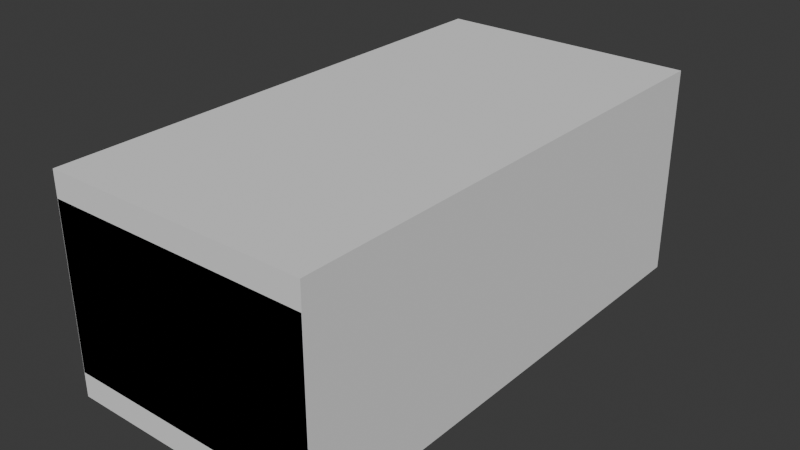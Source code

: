 # Source: shelf001.blend  (saved by Blender 4.1.24; exported with 4.5.12 LTS)
import bpy
from mathutils import Matrix  # noqa: F401  (used for matrix-valued properties, if any)

bpy.ops.wm.read_factory_settings(use_empty=True)
scene = bpy.context.scene
scene.name = 'Scene'

# ---- images (referenced by path relative to the original .blend; pixels are not part of the script)
import os
ASSET_DIR = os.environ.get("B2B_ASSET_DIR", "")  # directory of the original .blend (textures are referenced by path, not embedded)
HERE = os.path.dirname(os.path.abspath(__file__))  # packed textures are extracted next to this script under _unpacked/

def load_image(name, relpath, width, height, colorspace="sRGB"):
    """Load a texture the original file referenced (path relative to the .blend, or extracted next to this script)."""
    p = next((c for c in (os.path.join(HERE, relpath), os.path.join(ASSET_DIR, relpath)) if relpath and os.path.exists(c)), "")
    if p:
        img = bpy.data.images.load(p, check_existing=True)
        img.name = name
    else:  # same state as the original file: an image datablock whose file is absent (Cycles renders it pink)
        img = bpy.data.images.new(name, width, height)
        img.source = "FILE"
        img.filepath = "//" + (relpath or name)
    img.colorspace_settings.name = colorspace
    return img
img_shelf001_diffuse_png = load_image('shelf001_diffuse.png', 'shelf001_diffuse.png', 1024, 1024, 'sRGB')
img_shelf001_roughness_png = load_image('shelf001_roughness.png', 'shelf001_roughness.png', 1024, 1024, 'Non-Color')
img_shelf001_normal_png = load_image('shelf001_normal.png', 'shelf001_normal.png', 1024, 1024, 'Non-Color')

# ---- materials (node trees are filled in below, after node groups)
mat_shelf001 = bpy.data.materials.new('Shelf001')

# ---- node groups
ng_smooth_by_angle = bpy.data.node_groups.new('Smooth by Angle', 'GeometryNodeTree')
_s = ng_smooth_by_angle.interface.new_socket(name='Mesh', in_out='OUTPUT', socket_type='NodeSocketGeometry')
_s = ng_smooth_by_angle.interface.new_socket(name='Mesh', in_out='INPUT', socket_type='NodeSocketGeometry')
_s = ng_smooth_by_angle.interface.new_socket(name='Angle', in_out='INPUT', socket_type='NodeSocketFloat')
_s.subtype = 'ANGLE'
_s.default_value = 0.5236
_s.min_value = 0.0
_s.max_value = 3.142
_s.description = 'Maximum face angle for smooth edges'
_s = ng_smooth_by_angle.interface.new_socket(name='Ignore Sharpness', in_out='INPUT', socket_type='NodeSocketBool')
_s.force_non_field = True
ng_smooth_by_angle.is_modifier = True
_N = ng_smooth_by_angle.nodes; _L = ng_smooth_by_angle.links
n0 = _N.new('GeometryNodeSetShadeSmooth'); n0.name = 'Set Shade Smooth'; n0.location = (120, -80)
n0.domain = 'EDGE'
n1 = _N.new('GeometryNodeSetShadeSmooth'); n1.name = 'Set Shade Smooth.001'; n1.location = (300, -80)
n2 = _N.new('NodeGroupOutput'); n2.name = 'Group Output'; n2.location = (480, -80)
n3 = _N.new('GeometryNodeInputMeshEdgeAngle'); n3.name = 'Edge Angle'; n3.location = (-440, -240)
n4 = _N.new('NodeGroupInput'); n4.name = 'Group Input'; n4.location = (-80, -80)
n5 = _N.new('GeometryNodeInputEdgeSmooth'); n5.name = 'Is Edge Smooth'; n5.location = (-260, -120)
n6 = _N.new('GeometryNodeInputShadeSmooth'); n6.name = 'Is Shade Smooth'; n6.location = (-440, -397)
n7 = _N.new('FunctionNodeCompare'); n7.name = 'Compare'; n7.location = (-260, -260)
n7.operation = 'LESS_EQUAL'
n7.inputs[6].default_value = (0.0, 0.0, 0.0, 0.0)
n7.inputs[7].default_value = (0.0, 0.0, 0.0, 0.0)
n8 = _N.new('FunctionNodeBooleanMath'); n8.name = 'Boolean Math.001'; n8.location = (-80, -260)
n9 = _N.new('NodeGroupInput'); n9.name = 'Group Input.001'; n9.location = (-440, -329)
n10 = _N.new('NodeGroupInput'); n10.name = 'Group Input.002'; n10.location = (-259, -189)
n11 = _N.new('FunctionNodeBooleanMath'); n11.name = 'Boolean Math'; n11.location = (-80, -149)
n11.operation = 'OR'
n12 = _N.new('FunctionNodeBooleanMath'); n12.name = 'Boolean Math.002'; n12.location = (-260, -380)
n12.operation = 'OR'
n13 = _N.new('NodeGroupInput'); n13.name = 'Group Input.003'; n13.location = (-440, -460)
_L.new(n3.outputs[0], n7.inputs[0])
_L.new(n1.outputs[0], n2.inputs[0])
_L.new(n9.outputs[1], n7.inputs[1])
_L.new(n7.outputs[0], n8.inputs[0])
_L.new(n4.outputs[0], n0.inputs[0])
_L.new(n0.outputs[0], n1.inputs[0])
_L.new(n8.outputs[0], n0.inputs[2])
_L.new(n10.outputs[2], n11.inputs[1])
_L.new(n5.outputs[0], n11.inputs[0])
_L.new(n11.outputs[0], n0.inputs[1])
_L.new(n13.outputs[2], n12.inputs[1])
_L.new(n6.outputs[0], n12.inputs[0])
_L.new(n12.outputs[0], n8.inputs[1])
n2.is_active_output = True

# ---- material node trees
mat_shelf001.use_nodes = True; mat_shelf001.node_tree.nodes.clear()
_N = mat_shelf001.node_tree.nodes; _L = mat_shelf001.node_tree.links
n0 = _N.new('ShaderNodeBsdfPrincipled'); n0.name = 'Principled BSDF'; n0.location = (-80, 340)
n1 = _N.new('ShaderNodeOutputMaterial'); n1.name = 'Material Output'; n1.location = (200, 340)
n2 = _N.new('ShaderNodeTexImage'); n2.name = 'Image Texture'; n2.location = (-580, 500)
n2.image = img_shelf001_diffuse_png
n3 = _N.new('ShaderNodeMapping'); n3.name = 'Mapping'; n3.location = (-760, 280)
n4 = _N.new('ShaderNodeTexCoord'); n4.name = 'Texture Coordinate'; n4.location = (-940, 280)
n5 = _N.new('ShaderNodeNormalMap'); n5.name = 'Normal Map'; n5.location = (-280, 160)
n6 = _N.new('ShaderNodeTexImage'); n6.name = 'Image Texture.001'; n6.location = (-580, 220)
n6.image = img_shelf001_roughness_png
n7 = _N.new('ShaderNodeTexImage'); n7.name = 'Image Texture.002'; n7.location = (-580, -60)
n7.image = img_shelf001_normal_png
_L.new(n0.outputs[0], n1.inputs[0])
_L.new(n2.outputs[0], n0.inputs[0])
_L.new(n3.outputs[0], n2.inputs[0])
_L.new(n4.outputs[2], n3.inputs[0])
_L.new(n5.outputs[0], n0.inputs[5])
_L.new(n7.outputs[0], n5.inputs[1])
_L.new(n3.outputs[0], n6.inputs[0])
_L.new(n3.outputs[0], n7.inputs[0])
_L.new(n6.outputs[0], n0.inputs[2])
n1.is_active_output = True

# ---- world
world_world = bpy.data.worlds.new('World'); scene.world = world_world
world_world.use_nodes = True; world_world.node_tree.nodes.clear()
_N = world_world.node_tree.nodes; _L = world_world.node_tree.links
n0 = _N.new('ShaderNodeOutputWorld'); n0.name = 'World Output'; n0.location = (300, 300)
n1 = _N.new('ShaderNodeBackground'); n1.name = 'Background'; n1.location = (10, 300)
n1.inputs[0].default_value = (0.05088, 0.05088, 0.05088, 1.0)
_L.new(n1.outputs[0], n0.inputs[0])
n0.is_active_output = True
world_world.color = (0.05088, 0.05088, 0.05088)
world_world.use_sun_shadow = False
world_world.sun_shadow_jitter_overblur = 0.0

# ---- meshes
me_cube_151 = bpy.data.meshes.new('Cube.151')
me_cube_151.from_pydata([(-0.1416, 0.3382, 0.03888), (-0.1416, 0.2956, 0.008413), (-0.1416, 0.3361, 0.02933), (-0.1416, 0.3301, 0.02091), (-0.1416, 0.3207, 0.01422), (-0.1416, 0.3089, 0.009925), (-0.1416, 0.2956, 0.2806), (-0.1416, 0.3382, 0.2501), (-0.1416, 0.3089, 0.2791), (-0.1416, 0.3207, 0.2748), (-0.1416, 0.3301, 0.2681), (-0.1416, 0.3361, 0.2596), (0.1796, 0.3029, 0.0), (0.1796, 0.35, 0.03366), (0.1796, 0.3174, 0.001647), (0.1796, 0.3306, 0.006428), (0.1796, 0.341, 0.01387), (0.1796, 0.3477, 0.02326), (0.1796, 0.35, 0.2553), (0.1796, 0.3029, 0.289), (0.1796, 0.3477, 0.2657), (0.1796, 0.341, 0.2751), (0.1796, 0.3306, 0.2826), (0.1796, 0.3174, 0.2873), (-0.1416, -0.2956, 0.008413), (-0.1416, -0.3382, 0.03888), (-0.1416, -0.3089, 0.009925), (-0.1416, -0.3207, 0.01422), (-0.1416, -0.3301, 0.02091), (-0.1416, -0.3361, 0.02933), (-0.1416, -0.3382, 0.2501), (-0.1416, -0.2956, 0.2806), (-0.1416, -0.3361, 0.2596), (-0.1416, -0.3301, 0.2681), (-0.1416, -0.3207, 0.2748), (-0.1416, -0.3089, 0.2791), (0.1796, -0.35, 0.03366), (0.1796, -0.3029, 0.0), (0.1796, -0.3477, 0.02326), (0.1796, -0.341, 0.01387), (0.1796, -0.3306, 0.006428), (0.1796, -0.3174, 0.001647), (0.1796, -0.3029, 0.289), (0.1796, -0.35, 0.2553), (0.1796, -0.3174, 0.2873), (0.1796, -0.3306, 0.2826), (0.1796, -0.341, 0.2751), (0.1796, -0.3477, 0.2657), (-0.1796, 0.3029, 0.0), (-0.1796, 0.3174, 0.001647), (-0.1796, 0.3306, 0.006428), (-0.1796, 0.341, 0.01387), (-0.1796, 0.3477, 0.02326), (-0.1796, 0.35, 0.03366), (-0.1796, 0.3174, 0.2873), (-0.1796, 0.3029, 0.289), (-0.1796, 0.3306, 0.2826), (-0.1796, 0.341, 0.2751), (-0.1796, 0.3477, 0.2657), (-0.1796, 0.35, 0.2553), (-0.1796, -0.3174, 0.001647), (-0.1796, -0.3029, 0.0), (-0.1796, -0.3306, 0.006428), (-0.1796, -0.341, 0.01387), (-0.1796, -0.3477, 0.02326), (-0.1796, -0.35, 0.03366), (-0.1796, -0.3029, 0.289), (-0.1796, -0.3174, 0.2873), (-0.1796, -0.3306, 0.2826), (-0.1796, -0.341, 0.2751), (-0.1796, -0.3477, 0.2657), (-0.1796, -0.35, 0.2553), (0.1413, 0.2956, 0.008413), (0.1413, 0.3089, 0.009925), (0.1413, 0.3207, 0.01422), (0.1413, 0.3301, 0.02091), (0.1413, 0.3361, 0.02933), (0.1413, 0.3382, 0.03888), (0.1413, 0.3089, 0.2791), (0.1413, 0.2956, 0.2806), (0.1413, 0.3207, 0.2748), (0.1413, 0.3301, 0.2681), (0.1413, 0.3361, 0.2596), (0.1413, 0.3382, 0.2501), (0.1413, -0.3089, 0.009925), (0.1413, -0.2956, 0.008413), (0.1413, -0.3207, 0.01422), (0.1413, -0.3301, 0.02091), (0.1413, -0.3361, 0.02933), (0.1413, -0.3382, 0.03888), (0.1413, -0.2956, 0.2806), (0.1413, -0.3089, 0.2791), (0.1413, -0.3207, 0.2748), (0.1413, -0.3301, 0.2681), (0.1413, -0.3361, 0.2596), (0.1413, -0.3382, 0.2501)], [], [(42, 46, 43), (79, 77, 72), (65, 36, 43, 71), (66, 42, 19, 55), (13, 53, 59, 18), (19, 42, 37, 12), (15, 14, 49, 50), (12, 14, 16), (19, 12, 13), (14, 15, 16), (16, 17, 13), (13, 18, 19), (18, 20, 19), (20, 21, 22), (22, 23, 20), (23, 19, 20), (42, 44, 46), (37, 42, 43), (44, 45, 46), (46, 47, 43), (43, 36, 37), (36, 38, 37), (38, 39, 40), (40, 41, 38), (41, 37, 38), (12, 16, 13), (13, 17, 52, 53), (16, 15, 50, 51), (17, 16, 51, 52), (56, 54, 23, 22), (54, 55, 19, 23), (59, 58, 20, 18), (57, 56, 22, 21), (58, 57, 21, 20), (62, 60, 41, 40), (60, 61, 37, 41), (65, 64, 38, 36), (63, 62, 40, 39), (64, 63, 39, 38), (45, 44, 67, 68), (44, 42, 66, 67), (43, 47, 70, 71), (46, 45, 68, 69), (47, 46, 69, 70), (48, 12, 37, 61), (51, 50, 4, 3), (90, 31, 6, 79), (66, 31, 35, 67), (67, 35, 34, 68), (57, 10, 9, 56), (58, 11, 10, 57), (71, 70, 32, 30), (61, 60, 26, 24), (60, 62, 27, 26), (63, 28, 27, 62), (64, 29, 28, 63), (65, 25, 29, 64), (53, 52, 2, 0), (52, 51, 3, 2), (68, 34, 33, 69), (70, 69, 33, 32), (61, 24, 1, 48), (55, 54, 8, 6), (54, 56, 9, 8), (49, 5, 4, 50), (48, 1, 5, 49), (59, 7, 11, 58), (55, 6, 31, 66), (71, 30, 25, 65), (53, 0, 7, 59), (74, 4, 5, 73), (92, 34, 35, 91), (82, 11, 7, 83), (75, 3, 4, 74), (93, 33, 34, 92), (85, 24, 26, 84), (76, 2, 3, 75), (94, 32, 33, 93), (84, 26, 27, 86), (77, 0, 2, 76), (95, 30, 32, 94), (86, 27, 28, 87), (79, 6, 8, 78), (72, 1, 24, 85), (87, 28, 29, 88), (78, 8, 9, 80), (83, 7, 0, 77), (88, 29, 25, 89), (80, 9, 10, 81), (89, 25, 30, 95), (73, 5, 1, 72), (91, 35, 31, 90), (72, 85, 90, 79), (85, 84, 88), (84, 86, 88), (86, 87, 88), (88, 89, 85), (89, 95, 85), (95, 94, 90), (94, 93, 91), (90, 94, 91), (93, 92, 91), (14, 12, 48, 49), (79, 78, 82), (78, 80, 82), (80, 81, 82), (82, 83, 79), (83, 77, 79), (77, 76, 72), (76, 75, 73), (72, 76, 73), (75, 74, 73), (85, 95, 90), (81, 10, 11, 82)])
me_cube_151.polygons.foreach_set('use_smooth', [True] * 114)
_uv = me_cube_151.uv_layers.new(name='UVMap')
_uv.uv.foreach_set('vector', [0.5459, 0.4, 0.5562, 0.3797, 0.5709, 0.3749, 0.7766, 0.3976, 0.9563, 0.3749, 0.9789, 0.3976, 0.9685, 0.008821, 0.9685, 0.275, 0.8037, 0.275, 0.8037, 0.008821, 0.2741, 0.3499, 0.00795, 0.3499, 0.00795, 0.02819, 0.2741, 0.02819, 0.7528, 0.00795, 0.7528, 0.2741, 0.588, 0.2741, 0.588, 0.00795, 0.5459, 0.7216, 0.5459, 0.4, 0.7607, 0.4, 0.7607, 0.7216, 0.557, 0.00795, 0.5573, 0.01493, 0.2912, 0.01493, 0.2909, 0.00795, 0.7607, 0.7216, 0.7595, 0.7294, 0.7504, 0.7419, 0.5459, 0.7216, 0.7607, 0.7216, 0.7357, 0.7466, 0.7595, 0.7294, 0.7559, 0.7363, 0.7504, 0.7419, 0.7504, 0.7419, 0.7434, 0.7454, 0.7357, 0.7466, 0.7357, 0.7466, 0.5709, 0.7466, 0.5459, 0.7216, 0.5709, 0.7466, 0.5631, 0.7454, 0.5459, 0.7216, 0.5631, 0.7454, 0.5562, 0.7419, 0.5506, 0.7363, 0.5506, 0.7363, 0.5471, 0.7294, 0.5631, 0.7454, 0.5471, 0.7294, 0.5459, 0.7216, 0.5631, 0.7454, 0.5459, 0.4, 0.5471, 0.3922, 0.5562, 0.3797, 0.7607, 0.4, 0.5459, 0.4, 0.5709, 0.3749, 0.5471, 0.3922, 0.5506, 0.3852, 0.5562, 0.3797, 0.5562, 0.3797, 0.5631, 0.3762, 0.5709, 0.3749, 0.5709, 0.3749, 0.7357, 0.3749, 0.7607, 0.4, 0.7357, 0.3749, 0.7434, 0.3762, 0.7607, 0.4, 0.7434, 0.3762, 0.7504, 0.3797, 0.7559, 0.3852, 0.7559, 0.3852, 0.7595, 0.3922, 0.7434, 0.3762, 0.7595, 0.3922, 0.7607, 0.4, 0.7434, 0.3762, 0.7607, 0.7216, 0.7504, 0.7419, 0.7357, 0.7466, 0.7528, 0.00795, 0.7606, 0.008054, 0.7606, 0.2742, 0.7528, 0.2741, 0.7675, 0.008354, 0.7731, 0.008821, 0.7731, 0.275, 0.7675, 0.2745, 0.7606, 0.008054, 0.7675, 0.008354, 0.7675, 0.2745, 0.7606, 0.2742, 0.2745, 0.01349, 0.2742, 0.02046, 0.008054, 0.02046, 0.008354, 0.01349, 0.2742, 0.02046, 0.2741, 0.02819, 0.00795, 0.02819, 0.008054, 0.02046, 0.588, 0.2741, 0.5803, 0.2742, 0.5803, 0.008054, 0.588, 0.00795, 0.275, 0.00795, 0.2745, 0.01349, 0.008354, 0.01349, 0.008821, 0.00795, 0.5803, 0.2742, 0.5733, 0.2745, 0.5733, 0.008354, 0.5803, 0.008054, 0.2909, 0.359, 0.2912, 0.3521, 0.5573, 0.3521, 0.557, 0.359, 0.2912, 0.3521, 0.2913, 0.3443, 0.5574, 0.3443, 0.5573, 0.3521, 0.9685, 0.008821, 0.9762, 0.008718, 0.9762, 0.2749, 0.9685, 0.275, 0.9832, 0.008418, 0.9887, 0.00795, 0.9887, 0.2741, 0.9832, 0.2746, 0.9762, 0.008718, 0.9832, 0.008418, 0.9832, 0.2746, 0.9762, 0.2749, 0.008354, 0.3646, 0.008054, 0.3576, 0.2742, 0.3576, 0.2745, 0.3646, 0.008054, 0.3576, 0.00795, 0.3499, 0.2741, 0.3499, 0.2742, 0.3576, 0.8037, 0.275, 0.796, 0.2749, 0.796, 0.008718, 0.8037, 0.008821, 0.008821, 0.3701, 0.008354, 0.3646, 0.2745, 0.3646, 0.275, 0.3701, 0.796, 0.2749, 0.789, 0.2746, 0.789, 0.008418, 0.796, 0.008718, 0.2913, 0.02266, 0.5574, 0.02266, 0.5574, 0.3443, 0.2913, 0.3443, 0.5291, 0.3749, 0.5296, 0.3805, 0.5009, 0.3857, 0.5005, 0.3807, 0.2462, 0.724, 0.03665, 0.724, 0.03665, 0.4101, 0.2462, 0.4101, 0.00795, 0.7279, 0.03665, 0.724, 0.03674, 0.7311, 0.008054, 0.7356, 0.008054, 0.7356, 0.03674, 0.7311, 0.03701, 0.7374, 0.008354, 0.7426, 0.008821, 0.386, 0.03743, 0.3918, 0.03701, 0.3968, 0.008354, 0.3915, 0.7836, 0.7501, 0.7881, 0.7788, 0.7818, 0.7791, 0.7766, 0.7504, 0.4704, 0.753, 0.4781, 0.7531, 0.4736, 0.7818, 0.4665, 0.7817, 0.53, 0.7168, 0.5299, 0.7246, 0.5012, 0.7201, 0.5013, 0.713, 0.5299, 0.7246, 0.5296, 0.7315, 0.5009, 0.7263, 0.5012, 0.7201, 0.5291, 0.7371, 0.5005, 0.7313, 0.5009, 0.7263, 0.5296, 0.7315, 0.2979, 0.7533, 0.3024, 0.782, 0.2961, 0.7822, 0.2909, 0.7536, 0.3056, 0.7532, 0.3095, 0.7819, 0.3024, 0.782, 0.2979, 0.7533, 0.9561, 0.7502, 0.9638, 0.7503, 0.9593, 0.779, 0.9522, 0.7789, 0.9638, 0.7503, 0.9708, 0.7506, 0.9655, 0.7793, 0.9593, 0.779, 0.008354, 0.7426, 0.03701, 0.7374, 0.03743, 0.7424, 0.008821, 0.7482, 0.4781, 0.7531, 0.4851, 0.7534, 0.4799, 0.782, 0.4736, 0.7818, 0.53, 0.7168, 0.5013, 0.713, 0.5013, 0.3991, 0.53, 0.3952, 0.00795, 0.4062, 0.008054, 0.3985, 0.03674, 0.403, 0.03665, 0.4101, 0.008054, 0.3985, 0.008354, 0.3915, 0.03701, 0.3968, 0.03674, 0.403, 0.5299, 0.3874, 0.5012, 0.392, 0.5009, 0.3857, 0.5296, 0.3805, 0.53, 0.3952, 0.5013, 0.3991, 0.5012, 0.392, 0.5299, 0.3874, 0.7913, 0.75, 0.7952, 0.7787, 0.7881, 0.7788, 0.7836, 0.7501, 0.00795, 0.4062, 0.03665, 0.4101, 0.03665, 0.724, 0.00795, 0.7279, 0.4704, 0.753, 0.4665, 0.7817, 0.3095, 0.7819, 0.3056, 0.7532, 0.9561, 0.7502, 0.9522, 0.7789, 0.7952, 0.7787, 0.7913, 0.75, 0.2913, 0.3857, 0.5009, 0.3857, 0.5012, 0.392, 0.2916, 0.392, 0.2466, 0.7374, 0.03701, 0.7374, 0.03674, 0.7311, 0.2463, 0.7311, 0.7878, 0.9884, 0.7881, 0.7788, 0.7952, 0.7787, 0.7949, 0.9883, 0.2909, 0.3807, 0.5005, 0.3807, 0.5009, 0.3857, 0.2913, 0.3857, 0.4801, 0.9916, 0.4799, 0.782, 0.4849, 0.7825, 0.4851, 0.992, 0.2917, 0.713, 0.5013, 0.713, 0.5012, 0.7201, 0.2916, 0.7201, 0.959, 0.9886, 0.9593, 0.779, 0.9655, 0.7793, 0.9653, 0.9889, 0.4738, 0.9914, 0.4736, 0.7818, 0.4799, 0.782, 0.4801, 0.9916, 0.2916, 0.7201, 0.5012, 0.7201, 0.5009, 0.7263, 0.2913, 0.7263, 0.952, 0.9885, 0.9522, 0.7789, 0.9593, 0.779, 0.959, 0.9886, 0.4667, 0.9913, 0.4665, 0.7817, 0.4736, 0.7818, 0.4738, 0.9914, 0.2913, 0.7263, 0.5009, 0.7263, 0.5005, 0.7313, 0.2909, 0.7313, 0.2462, 0.4101, 0.03665, 0.4101, 0.03674, 0.403, 0.2463, 0.403, 0.2917, 0.3991, 0.5013, 0.3991, 0.5013, 0.713, 0.2917, 0.713, 0.2964, 0.9918, 0.2961, 0.7822, 0.3024, 0.782, 0.3026, 0.9916, 0.2463, 0.403, 0.03674, 0.403, 0.03701, 0.3968, 0.2466, 0.3968, 0.7949, 0.9883, 0.7952, 0.7787, 0.9522, 0.7789, 0.952, 0.9885, 0.3026, 0.9916, 0.3024, 0.782, 0.3095, 0.7819, 0.3097, 0.9915, 0.7766, 0.9891, 0.7768, 0.7795, 0.7818, 0.7791, 0.7816, 0.9887, 0.3097, 0.9915, 0.3095, 0.7819, 0.4665, 0.7817, 0.4667, 0.9913, 0.2916, 0.392, 0.5012, 0.392, 0.5013, 0.3991, 0.2917, 0.3991, 0.2463, 0.7311, 0.03674, 0.7311, 0.03665, 0.724, 0.2462, 0.724, 0.9789, 0.3976, 0.9789, 0.7115, 0.7766, 0.7115, 0.7766, 0.3976, 0.9789, 0.7115, 0.9778, 0.7186, 0.9634, 0.733, 0.9778, 0.7186, 0.9746, 0.7248, 0.9634, 0.733, 0.9746, 0.7248, 0.9696, 0.7298, 0.9634, 0.733, 0.9634, 0.733, 0.9563, 0.7341, 0.9789, 0.7115, 0.9563, 0.7341, 0.7992, 0.7341, 0.9789, 0.7115, 0.7992, 0.7341, 0.7921, 0.733, 0.7766, 0.7115, 0.7921, 0.733, 0.7859, 0.7298, 0.7777, 0.7186, 0.7766, 0.7115, 0.7921, 0.733, 0.7777, 0.7186, 0.7859, 0.7298, 0.7809, 0.7248, 0.7777, 0.7186, 0.5573, 0.01493, 0.5574, 0.02266, 0.2913, 0.02266, 0.2912, 0.01493, 0.7766, 0.3976, 0.7777, 0.3905, 0.7921, 0.3761, 0.7777, 0.3905, 0.7809, 0.3842, 0.7921, 0.3761, 0.7809, 0.3842, 0.7859, 0.3792, 0.7921, 0.3761, 0.7921, 0.3761, 0.7992, 0.3749, 0.7766, 0.3976, 0.7992, 0.3749, 0.9563, 0.3749, 0.7766, 0.3976, 0.9563, 0.3749, 0.9634, 0.3761, 0.9789, 0.3976, 0.9634, 0.3761, 0.9696, 0.3792, 0.9778, 0.3905, 0.9789, 0.3976, 0.9634, 0.3761, 0.9778, 0.3905, 0.9696, 0.3792, 0.9746, 0.3842, 0.9778, 0.3905, 0.9789, 0.7115, 0.7992, 0.7341, 0.7766, 0.7115, 0.7816, 0.9887, 0.7818, 0.7791, 0.7881, 0.7788, 0.7878, 0.9884])
me_cube_151.materials.append(mat_shelf001)
me_cube_151.update()
me_cube = bpy.data.meshes.new('Cube')
me_cube.from_pydata([(-0.18, -0.35, 0.0), (-0.18, -0.35, 0.29), (-0.18, 0.35, 0.0), (-0.18, 0.35, 0.29), (0.18, -0.35, 0.0), (0.18, -0.35, 0.29), (0.18, 0.35, 0.0), (0.18, 0.35, 0.29)], [], [(0, 1, 3, 2), (2, 3, 7, 6), (6, 7, 5, 4), (4, 5, 1, 0), (2, 6, 4, 0), (7, 3, 1, 5)])
_uv = me_cube.uv_layers.new(name='UVMap')
_uv.uv.foreach_set('vector', [0.375, 0.0, 0.625, 0.0, 0.625, 0.25, 0.375, 0.25, 0.375, 0.25, 0.625, 0.25, 0.625, 0.5, 0.375, 0.5, 0.375, 0.5, 0.625, 0.5, 0.625, 0.75, 0.375, 0.75, 0.375, 0.75, 0.625, 0.75, 0.625, 1.0, 0.375, 1.0, 0.125, 0.5, 0.375, 0.5, 0.375, 0.75, 0.125, 0.75, 0.625, 0.5, 0.875, 0.5, 0.875, 0.75, 0.625, 0.75])
me_cube.use_mirror_x = True
me_cube.use_mirror_y = True
me_cube.update()

# ---- objects
ob_shelf001 = bpy.data.objects.new('Shelf001', me_cube_151)
ob_shelf001_colonly = bpy.data.objects.new('Shelf001-colonly', me_cube)

# ---- transforms, parenting, visibility, modifiers, constraints
ob_shelf001.location = (0.0, 0.0, 0.0)
_m = ob_shelf001.modifiers.new('Smooth by Angle', 'NODES')
_m.node_group = ng_smooth_by_angle
_m.use_pin_to_last = True
_m.show_group_selector = False
ob_shelf001_colonly.parent = ob_shelf001
ob_shelf001_colonly.location = (0.0, 0.0, 0.0)
ob_shelf001_colonly.display_type = 'WIRE'
ob_shelf001_colonly.use_mesh_mirror_x = True
ob_shelf001_colonly.use_mesh_mirror_y = True

# ---- collection membership
scene.collection.objects.link(ob_shelf001)
scene.collection.objects.link(ob_shelf001_colonly)

# ---- scene / render settings (as saved in the file)
scene.frame_start = 1; scene.frame_end = 250; scene.frame_set(1)
scene.render.engine = 'CYCLES'
scene.cycles.sampling_pattern = 'TABULATED_SOBOL'
scene.cycles.bake_type = 'NORMAL'
scene.eevee.ray_tracing_options.trace_max_roughness = 0.0
bpy.context.view_layer.update()

# ---- added for rendering (the .blend has no active camera and no usable light): camera, sun
cam_auto = bpy.data.cameras.new('AutoCamera')
cam_auto.lens = 50.0
cam_auto.sensor_width = 36.0
cam_auto.clip_end = 1000.0
ob_auto_camera = bpy.data.objects.new('AutoCamera', cam_auto)
scene.collection.objects.link(ob_auto_camera)
ob_auto_camera.location = (0.776142, -0.93137, 0.765913)
ob_auto_camera.rotation_euler = (1.09748, -7.21219e-08, 0.694738)
scene.camera = ob_auto_camera
light_auto_sun = bpy.data.lights.new('AutoSun', 'SUN')
light_auto_sun.energy = 3.0
light_auto_sun.angle = 0.0523599
ob_auto_sun = bpy.data.objects.new('AutoSun', light_auto_sun)
scene.collection.objects.link(ob_auto_sun)
ob_auto_sun.rotation_euler = (0.872665, 0.174533, 0.523599)
bpy.context.view_layer.update()
